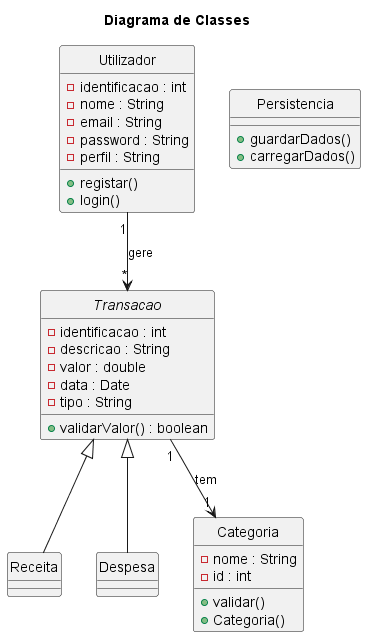

The diagram above was rendered by PlantUML. Its source (embedded in the PNG):
@startuml
title Diagrama de Classes
hide circle

class Utilizador {
  - identificacao : int
  - nome : String
  - email : String
  - password : String
  - perfil : String
  + registar()
  + login()
}

abstract class Transacao {
  - identificacao : int
  - descricao : String
  - valor : double
  - data : Date
  - tipo : String
  + validarValor() : boolean
}

class Receita {
}

class Despesa {
}

class Categoria {
  - nome : String
  - id : int
  + validar()
  + Categoria()
}

class Persistencia {
  + guardarDados()
  + carregarDados()
}

Transacao <|-- Receita
Transacao <|-- Despesa
Transacao "1" --> "1" Categoria : tem
Utilizador "1" --> "*" Transacao : gere
@enduml